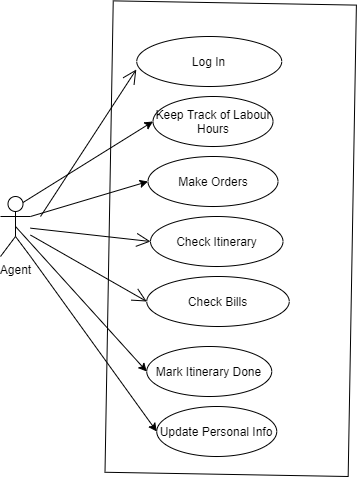

The diagram above was exported from draw.io. Its source (the exported page's mxGraphModel, read from the mxfile embedded in the PNG):
<mxGraphModel dx="1108" dy="1501" grid="1" gridSize="10" guides="1" tooltips="1" connect="1" arrows="1" fold="1" page="1" pageScale="1" pageWidth="850" pageHeight="1100" math="0" shadow="0">
  <root>
    <mxCell id="0" />
    <mxCell id="1" parent="0" />
    <mxCell id="Pp-OS2UNVL0hr5A9hk8W-9" value="" style="rounded=0;whiteSpace=wrap;html=1;rotation=-89;" vertex="1" parent="1">
      <mxGeometry x="64.46" y="100.58" width="471.47" height="243.2" as="geometry" />
    </mxCell>
    <mxCell id="Pp-OS2UNVL0hr5A9hk8W-5" style="edgeStyle=none;rounded=0;orthogonalLoop=1;jettySize=auto;html=1;exitX=1;exitY=1;exitDx=0;exitDy=0;exitPerimeter=0;entryX=0;entryY=0.5;entryDx=0;entryDy=0;" edge="1" parent="1" source="yqAqDcrK-Wwn7Oa10tPq-1" target="Pp-OS2UNVL0hr5A9hk8W-4">
      <mxGeometry relative="1" as="geometry" />
    </mxCell>
    <mxCell id="Pp-OS2UNVL0hr5A9hk8W-6" style="edgeStyle=none;rounded=0;orthogonalLoop=1;jettySize=auto;html=1;exitX=0.5;exitY=0.5;exitDx=0;exitDy=0;exitPerimeter=0;entryX=0;entryY=0.5;entryDx=0;entryDy=0;" edge="1" parent="1" source="yqAqDcrK-Wwn7Oa10tPq-1" target="Pp-OS2UNVL0hr5A9hk8W-1">
      <mxGeometry relative="1" as="geometry" />
    </mxCell>
    <mxCell id="Pp-OS2UNVL0hr5A9hk8W-7" style="edgeStyle=none;rounded=0;orthogonalLoop=1;jettySize=auto;html=1;exitX=1;exitY=0.3333333333333333;exitDx=0;exitDy=0;exitPerimeter=0;entryX=0;entryY=0.5;entryDx=0;entryDy=0;" edge="1" parent="1" source="yqAqDcrK-Wwn7Oa10tPq-1" target="Pp-OS2UNVL0hr5A9hk8W-3">
      <mxGeometry relative="1" as="geometry" />
    </mxCell>
    <mxCell id="Pp-OS2UNVL0hr5A9hk8W-8" style="edgeStyle=none;rounded=0;orthogonalLoop=1;jettySize=auto;html=1;exitX=0.75;exitY=0.1;exitDx=0;exitDy=0;exitPerimeter=0;entryX=0;entryY=0.5;entryDx=0;entryDy=0;" edge="1" parent="1" source="yqAqDcrK-Wwn7Oa10tPq-1" target="Pp-OS2UNVL0hr5A9hk8W-2">
      <mxGeometry relative="1" as="geometry" />
    </mxCell>
    <mxCell id="yqAqDcrK-Wwn7Oa10tPq-1" value="Agent" style="shape=umlActor;verticalLabelPosition=bottom;labelBackgroundColor=#ffffff;verticalAlign=top;html=1;outlineConnect=0;" parent="1" vertex="1">
      <mxGeometry x="70" y="180" width="30" height="60" as="geometry" />
    </mxCell>
    <mxCell id="yqAqDcrK-Wwn7Oa10tPq-2" value="Log In" style="ellipse;whiteSpace=wrap;html=1;" parent="1" vertex="1">
      <mxGeometry x="206.25" y="20" width="145" height="50" as="geometry" />
    </mxCell>
    <mxCell id="yqAqDcrK-Wwn7Oa10tPq-3" value="Check Itinerary" style="ellipse;whiteSpace=wrap;html=1;" parent="1" vertex="1">
      <mxGeometry x="220" y="200" width="132.5" height="50" as="geometry" />
    </mxCell>
    <mxCell id="yqAqDcrK-Wwn7Oa10tPq-4" value="Check Bills" style="ellipse;whiteSpace=wrap;html=1;" parent="1" vertex="1">
      <mxGeometry x="216.25" y="260" width="142.5" height="50" as="geometry" />
    </mxCell>
    <mxCell id="yqAqDcrK-Wwn7Oa10tPq-5" value="" style="endArrow=open;endFill=1;endSize=12;html=1;entryX=-0.003;entryY=0.66;entryDx=0;entryDy=0;entryPerimeter=0;" parent="1" target="yqAqDcrK-Wwn7Oa10tPq-2" edge="1">
      <mxGeometry width="160" relative="1" as="geometry">
        <mxPoint x="110" y="200" as="sourcePoint" />
        <mxPoint x="500" y="230" as="targetPoint" />
      </mxGeometry>
    </mxCell>
    <mxCell id="yqAqDcrK-Wwn7Oa10tPq-6" value="" style="endArrow=open;endFill=1;endSize=12;html=1;entryX=0;entryY=0.5;entryDx=0;entryDy=0;" parent="1" source="yqAqDcrK-Wwn7Oa10tPq-1" target="yqAqDcrK-Wwn7Oa10tPq-3" edge="1">
      <mxGeometry width="160" relative="1" as="geometry">
        <mxPoint x="340" y="230" as="sourcePoint" />
        <mxPoint x="500" y="230" as="targetPoint" />
      </mxGeometry>
    </mxCell>
    <mxCell id="yqAqDcrK-Wwn7Oa10tPq-7" value="" style="endArrow=open;endFill=1;endSize=12;html=1;entryX=0;entryY=0.5;entryDx=0;entryDy=0;" parent="1" source="yqAqDcrK-Wwn7Oa10tPq-1" target="yqAqDcrK-Wwn7Oa10tPq-4" edge="1">
      <mxGeometry width="160" relative="1" as="geometry">
        <mxPoint x="340" y="230" as="sourcePoint" />
        <mxPoint x="500" y="230" as="targetPoint" />
      </mxGeometry>
    </mxCell>
    <mxCell id="Pp-OS2UNVL0hr5A9hk8W-1" value="Mark Itinerary Done" style="ellipse;whiteSpace=wrap;html=1;" vertex="1" parent="1">
      <mxGeometry x="216.25" y="330" width="125" height="50" as="geometry" />
    </mxCell>
    <mxCell id="Pp-OS2UNVL0hr5A9hk8W-2" value="Keep Track of Labour Hours" style="ellipse;whiteSpace=wrap;html=1;" vertex="1" parent="1">
      <mxGeometry x="222.5" y="80" width="120" height="50" as="geometry" />
    </mxCell>
    <mxCell id="Pp-OS2UNVL0hr5A9hk8W-3" value="Make Orders" style="ellipse;whiteSpace=wrap;html=1;" vertex="1" parent="1">
      <mxGeometry x="217.5" y="140" width="130" height="50" as="geometry" />
    </mxCell>
    <mxCell id="Pp-OS2UNVL0hr5A9hk8W-4" value="Update Personal Info" style="ellipse;whiteSpace=wrap;html=1;" vertex="1" parent="1">
      <mxGeometry x="226.25" y="390" width="120" height="50" as="geometry" />
    </mxCell>
  </root>
</mxGraphModel>